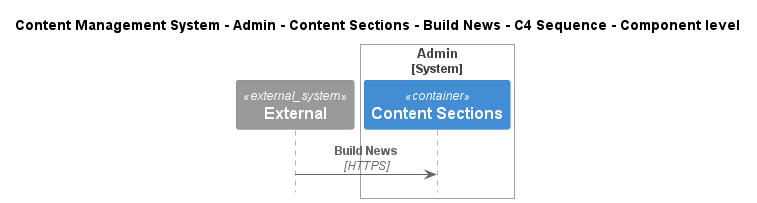

The diagram above was rendered by PlantUML. Its source (embedded in the PNG):
@startuml
!include ..\..\..\..\..\..\..\.c4s\C4_Sequence.puml

title Content Management System - Admin - Content Sections - Build News - C4 Sequence - Component level

System_Ext(C4InterFlow.SoftwareSystems.ExternalSystem, "External", "")

System_Boundary(ContentManagementSystem.SoftwareSystems.Admin, "Admin")
    Container(ContentManagementSystem.SoftwareSystems.Admin.Containers.ContentSections, "Content Sections", "", "Content-Sections are primarily used for content classification, helping the CMS organize and manage different types of information, ensuring a clear structure for easy retrieval and display.")
Boundary_End()

Rel(C4InterFlow.SoftwareSystems.ExternalSystem, ContentManagementSystem.SoftwareSystems.Admin.Containers.ContentSections, "Build News", "HTTPS")


@enduml